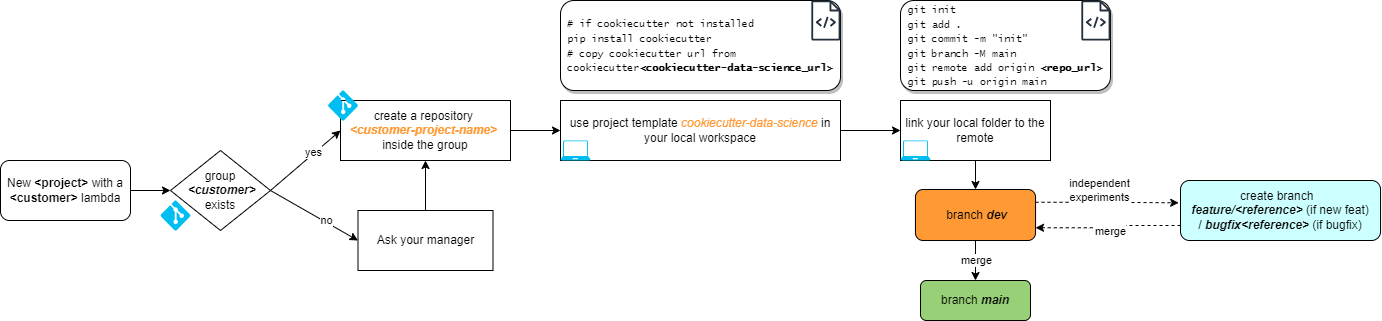

The diagram above was exported from draw.io. Its source (the exported page's mxGraphModel, read from the mxfile embedded in the PNG):
<mxGraphModel dx="1379" dy="745" grid="1" gridSize="10" guides="1" tooltips="1" connect="1" arrows="1" fold="1" page="1" pageScale="1" pageWidth="2336" pageHeight="1654" math="0" shadow="0">
  <root>
    <mxCell id="0" />
    <mxCell id="1" parent="0" />
    <mxCell id="RTWtIBDPe_BRNrza61l3-53" style="edgeStyle=orthogonalEdgeStyle;rounded=0;orthogonalLoop=1;jettySize=auto;html=1;" edge="1" parent="1" source="RTWtIBDPe_BRNrza61l3-1" target="RTWtIBDPe_BRNrza61l3-2">
      <mxGeometry relative="1" as="geometry" />
    </mxCell>
    <mxCell id="RTWtIBDPe_BRNrza61l3-1" value="New &lt;b&gt;&amp;lt;project&amp;gt;&lt;/b&gt; with a &lt;b&gt;&amp;lt;customer&amp;gt; &lt;/b&gt;lambda" style="rounded=1;whiteSpace=wrap;html=1;" vertex="1" parent="1">
      <mxGeometry x="310" y="210" width="130" height="60" as="geometry" />
    </mxCell>
    <mxCell id="RTWtIBDPe_BRNrza61l3-4" style="edgeStyle=none;rounded=0;orthogonalLoop=1;jettySize=auto;html=1;exitX=1;exitY=0.5;exitDx=0;exitDy=0;entryX=0;entryY=0.5;entryDx=0;entryDy=0;" edge="1" parent="1" source="RTWtIBDPe_BRNrza61l3-2" target="RTWtIBDPe_BRNrza61l3-10">
      <mxGeometry relative="1" as="geometry">
        <mxPoint x="650" y="190" as="targetPoint" />
      </mxGeometry>
    </mxCell>
    <mxCell id="RTWtIBDPe_BRNrza61l3-5" value="yes" style="edgeLabel;html=1;align=center;verticalAlign=middle;resizable=0;points=[];" vertex="1" connectable="0" parent="RTWtIBDPe_BRNrza61l3-4">
      <mxGeometry x="0.2451" y="2" relative="1" as="geometry">
        <mxPoint as="offset" />
      </mxGeometry>
    </mxCell>
    <mxCell id="RTWtIBDPe_BRNrza61l3-6" style="edgeStyle=none;rounded=0;orthogonalLoop=1;jettySize=auto;html=1;exitX=1;exitY=0.5;exitDx=0;exitDy=0;entryX=0;entryY=0.5;entryDx=0;entryDy=0;" edge="1" parent="1" source="RTWtIBDPe_BRNrza61l3-2" target="RTWtIBDPe_BRNrza61l3-8">
      <mxGeometry relative="1" as="geometry">
        <mxPoint x="650" y="300" as="targetPoint" />
        <mxPoint x="570" y="280" as="sourcePoint" />
      </mxGeometry>
    </mxCell>
    <mxCell id="RTWtIBDPe_BRNrza61l3-7" value="no" style="edgeLabel;html=1;align=center;verticalAlign=middle;resizable=0;points=[];" vertex="1" connectable="0" parent="RTWtIBDPe_BRNrza61l3-6">
      <mxGeometry x="0.2451" y="2" relative="1" as="geometry">
        <mxPoint as="offset" />
      </mxGeometry>
    </mxCell>
    <mxCell id="RTWtIBDPe_BRNrza61l3-11" style="edgeStyle=none;rounded=0;orthogonalLoop=1;jettySize=auto;html=1;exitX=0.5;exitY=0;exitDx=0;exitDy=0;entryX=0.5;entryY=1;entryDx=0;entryDy=0;" edge="1" parent="1" source="RTWtIBDPe_BRNrza61l3-8" target="RTWtIBDPe_BRNrza61l3-10">
      <mxGeometry relative="1" as="geometry" />
    </mxCell>
    <mxCell id="RTWtIBDPe_BRNrza61l3-8" value="Ask your manager" style="rounded=0;whiteSpace=wrap;html=1;" vertex="1" parent="1">
      <mxGeometry x="667.5" y="260" width="135" height="60" as="geometry" />
    </mxCell>
    <mxCell id="RTWtIBDPe_BRNrza61l3-17" style="edgeStyle=none;rounded=0;orthogonalLoop=1;jettySize=auto;html=1;exitX=1;exitY=0.5;exitDx=0;exitDy=0;entryX=0;entryY=0.5;entryDx=0;entryDy=0;" edge="1" parent="1" source="RTWtIBDPe_BRNrza61l3-10" target="RTWtIBDPe_BRNrza61l3-16">
      <mxGeometry relative="1" as="geometry" />
    </mxCell>
    <mxCell id="RTWtIBDPe_BRNrza61l3-19" style="edgeStyle=none;rounded=0;orthogonalLoop=1;jettySize=auto;html=1;exitX=1;exitY=0.5;exitDx=0;exitDy=0;" edge="1" parent="1" source="RTWtIBDPe_BRNrza61l3-16" target="RTWtIBDPe_BRNrza61l3-18">
      <mxGeometry relative="1" as="geometry" />
    </mxCell>
    <mxCell id="RTWtIBDPe_BRNrza61l3-23" value="" style="group" vertex="1" connectable="0" parent="1">
      <mxGeometry x="1210" y="50" width="210" height="90" as="geometry" />
    </mxCell>
    <mxCell id="RTWtIBDPe_BRNrza61l3-22" value="&lt;div style=&quot;text-align: justify;&quot;&gt;&lt;font style=&quot;font-size: 10px;&quot; face=&quot;Lucida Console&quot;&gt;&lt;span style=&quot;background-color: initial;&quot;&gt;git init&lt;/span&gt;&lt;br&gt;&lt;/font&gt;&lt;/div&gt;&lt;div style=&quot;text-align: justify;&quot;&gt;&lt;font style=&quot;font-size: 10px;&quot; face=&quot;Lucida Console&quot;&gt;git add .&lt;/font&gt;&lt;/div&gt;&lt;div style=&quot;text-align: justify;&quot;&gt;&lt;font style=&quot;font-size: 10px;&quot; face=&quot;Lucida Console&quot;&gt;git commit -m &quot;init&quot;&lt;/font&gt;&lt;/div&gt;&lt;div style=&quot;text-align: justify;&quot;&gt;&lt;font style=&quot;font-size: 10px;&quot; face=&quot;Lucida Console&quot;&gt;git branch -M main&lt;/font&gt;&lt;/div&gt;&lt;div style=&quot;text-align: justify;&quot;&gt;&lt;font style=&quot;font-size: 10px;&quot; face=&quot;Lucida Console&quot;&gt;git remote add origin &lt;b&gt;&amp;lt;repo_url&amp;gt;&lt;/b&gt;&lt;/font&gt;&lt;/div&gt;&lt;div style=&quot;text-align: justify;&quot;&gt;&lt;font style=&quot;font-size: 10px;&quot; face=&quot;Lucida Console&quot;&gt;git push -u origin main&lt;/font&gt;&lt;/div&gt;" style="rounded=1;whiteSpace=wrap;html=1;shadow=1;" vertex="1" parent="RTWtIBDPe_BRNrza61l3-23">
      <mxGeometry width="210" height="90" as="geometry" />
    </mxCell>
    <mxCell id="RTWtIBDPe_BRNrza61l3-21" value="" style="sketch=0;outlineConnect=0;fontColor=#232F3E;gradientColor=none;fillColor=#232F3D;strokeColor=none;dashed=0;verticalLabelPosition=bottom;verticalAlign=top;align=center;html=1;fontSize=12;fontStyle=0;aspect=fixed;pointerEvents=1;shape=mxgraph.aws4.source_code;" vertex="1" parent="RTWtIBDPe_BRNrza61l3-23">
      <mxGeometry x="180.76999999999998" width="29.23" height="40" as="geometry" />
    </mxCell>
    <mxCell id="RTWtIBDPe_BRNrza61l3-28" value="" style="group" vertex="1" connectable="0" parent="1">
      <mxGeometry x="920" y="50" width="230.00285714285715" height="90" as="geometry" />
    </mxCell>
    <mxCell id="RTWtIBDPe_BRNrza61l3-25" value="&lt;div style=&quot;text-align: justify;&quot;&gt;&lt;font face=&quot;Lucida Console&quot;&gt;&lt;span style=&quot;font-size: 10px;&quot;&gt;# if cookiecutter not installed&lt;/span&gt;&lt;/font&gt;&lt;/div&gt;&lt;div style=&quot;text-align: justify;&quot;&gt;&lt;font style=&quot;font-size: 10px;&quot; face=&quot;Lucida Console&quot;&gt;pip install cookiecutter&lt;/font&gt;&lt;/div&gt;&lt;div style=&quot;text-align: justify;&quot;&gt;&lt;font style=&quot;font-size: 10px;&quot; face=&quot;Lucida Console&quot;&gt;# copy cookiecutter url from&amp;nbsp;&lt;/font&gt;&lt;/div&gt;&lt;div style=&quot;text-align: justify;&quot;&gt;&lt;font face=&quot;Lucida Console&quot;&gt;&lt;span style=&quot;font-size: 10px;&quot;&gt;cookiecutter&lt;b&gt;&amp;lt;cookiecutter-data-science_url&amp;gt;&lt;/b&gt;&lt;br&gt;&lt;/span&gt;&lt;/font&gt;&lt;/div&gt;" style="rounded=1;whiteSpace=wrap;html=1;shadow=1;" vertex="1" parent="RTWtIBDPe_BRNrza61l3-28">
      <mxGeometry x="-50" width="280" height="90" as="geometry" />
    </mxCell>
    <mxCell id="RTWtIBDPe_BRNrza61l3-20" value="" style="sketch=0;outlineConnect=0;fontColor=#232F3E;gradientColor=none;fillColor=#232F3D;strokeColor=none;dashed=0;verticalLabelPosition=bottom;verticalAlign=top;align=center;html=1;fontSize=12;fontStyle=0;aspect=fixed;pointerEvents=1;shape=mxgraph.aws4.source_code;" vertex="1" parent="RTWtIBDPe_BRNrza61l3-28">
      <mxGeometry x="200.77285714285716" width="29.23" height="40" as="geometry" />
    </mxCell>
    <mxCell id="RTWtIBDPe_BRNrza61l3-36" value="" style="group" vertex="1" connectable="0" parent="1">
      <mxGeometry x="470" y="200" width="110" height="80" as="geometry" />
    </mxCell>
    <mxCell id="RTWtIBDPe_BRNrza61l3-2" value="group&lt;br&gt;&lt;b&gt;&lt;i&gt;&amp;nbsp;&amp;lt;customer&amp;gt;&lt;br&gt;&lt;/i&gt;&lt;/b&gt;exists" style="rhombus;whiteSpace=wrap;html=1;" vertex="1" parent="RTWtIBDPe_BRNrza61l3-36">
      <mxGeometry x="10" width="100" height="80" as="geometry" />
    </mxCell>
    <mxCell id="RTWtIBDPe_BRNrza61l3-29" value="" style="verticalLabelPosition=bottom;html=1;verticalAlign=top;align=center;strokeColor=none;fillColor=#00BEF2;shape=mxgraph.azure.git_repository;" vertex="1" parent="RTWtIBDPe_BRNrza61l3-36">
      <mxGeometry y="50" width="30" height="30" as="geometry" />
    </mxCell>
    <mxCell id="RTWtIBDPe_BRNrza61l3-37" value="" style="group" vertex="1" connectable="0" parent="1">
      <mxGeometry x="637.5" y="140" width="182.5" height="70" as="geometry" />
    </mxCell>
    <mxCell id="RTWtIBDPe_BRNrza61l3-10" value="create a repository&amp;nbsp;&lt;br&gt;&lt;b style=&quot;border-color: var(--border-color);&quot;&gt;&lt;i style=&quot;border-color: var(--border-color);&quot;&gt;&lt;font style=&quot;border-color: var(--border-color);&quot; color=&quot;#ff9933&quot;&gt;&amp;lt;customer-project-name&amp;gt;&lt;/font&gt;&lt;/i&gt;&lt;/b&gt;&amp;nbsp;&lt;br&gt;inside the group" style="rounded=0;whiteSpace=wrap;html=1;" vertex="1" parent="RTWtIBDPe_BRNrza61l3-37">
      <mxGeometry x="12.5" y="10" width="170" height="60" as="geometry" />
    </mxCell>
    <mxCell id="RTWtIBDPe_BRNrza61l3-33" value="" style="verticalLabelPosition=bottom;html=1;verticalAlign=top;align=center;strokeColor=none;fillColor=#00BEF2;shape=mxgraph.azure.git_repository;" vertex="1" parent="RTWtIBDPe_BRNrza61l3-37">
      <mxGeometry width="30" height="30" as="geometry" />
    </mxCell>
    <mxCell id="RTWtIBDPe_BRNrza61l3-38" value="" style="group" vertex="1" connectable="0" parent="1">
      <mxGeometry x="870" y="150" width="280" height="60" as="geometry" />
    </mxCell>
    <mxCell id="RTWtIBDPe_BRNrza61l3-16" value="use project template&amp;nbsp;&lt;i&gt;&lt;font color=&quot;#ff9933&quot;&gt;cookiecutter-data-science&lt;/font&gt;&lt;/i&gt; in your local workspace" style="rounded=0;whiteSpace=wrap;html=1;" vertex="1" parent="RTWtIBDPe_BRNrza61l3-38">
      <mxGeometry width="280" height="60" as="geometry" />
    </mxCell>
    <mxCell id="RTWtIBDPe_BRNrza61l3-34" value="" style="verticalLabelPosition=bottom;html=1;verticalAlign=top;align=center;strokeColor=none;fillColor=#00BEF2;shape=mxgraph.azure.laptop;pointerEvents=1;" vertex="1" parent="RTWtIBDPe_BRNrza61l3-38">
      <mxGeometry y="40" width="30" height="20" as="geometry" />
    </mxCell>
    <mxCell id="RTWtIBDPe_BRNrza61l3-39" value="" style="group" vertex="1" connectable="0" parent="1">
      <mxGeometry x="1210" y="150" width="150" height="60" as="geometry" />
    </mxCell>
    <mxCell id="RTWtIBDPe_BRNrza61l3-18" value="link your local folder to the remote" style="rounded=0;whiteSpace=wrap;html=1;" vertex="1" parent="RTWtIBDPe_BRNrza61l3-39">
      <mxGeometry width="150" height="60" as="geometry" />
    </mxCell>
    <mxCell id="RTWtIBDPe_BRNrza61l3-35" value="" style="verticalLabelPosition=bottom;html=1;verticalAlign=top;align=center;strokeColor=none;fillColor=#00BEF2;shape=mxgraph.azure.laptop;pointerEvents=1;" vertex="1" parent="RTWtIBDPe_BRNrza61l3-39">
      <mxGeometry y="40" width="30" height="20" as="geometry" />
    </mxCell>
    <mxCell id="RTWtIBDPe_BRNrza61l3-56" style="edgeStyle=orthogonalEdgeStyle;rounded=0;orthogonalLoop=1;jettySize=auto;html=1;exitX=1;exitY=0.25;exitDx=0;exitDy=0;entryX=-0.009;entryY=0.372;entryDx=0;entryDy=0;shadow=0;dashed=1;entryPerimeter=0;" edge="1" parent="1" source="RTWtIBDPe_BRNrza61l3-44" target="RTWtIBDPe_BRNrza61l3-55">
      <mxGeometry relative="1" as="geometry" />
    </mxCell>
    <mxCell id="RTWtIBDPe_BRNrza61l3-61" value="independent &lt;br&gt;experiments" style="edgeLabel;html=1;align=center;verticalAlign=middle;resizable=0;points=[];" vertex="1" connectable="0" parent="RTWtIBDPe_BRNrza61l3-56">
      <mxGeometry x="-0.2638" y="-2" relative="1" as="geometry">
        <mxPoint x="10" y="-14" as="offset" />
      </mxGeometry>
    </mxCell>
    <mxCell id="RTWtIBDPe_BRNrza61l3-44" value="&amp;nbsp;branch&amp;nbsp;&lt;b style=&quot;border-color: var(--border-color);&quot;&gt;&lt;i style=&quot;border-color: var(--border-color);&quot;&gt;dev&lt;/i&gt;&lt;/b&gt;" style="rounded=1;whiteSpace=wrap;html=1;fillColor=#FF9933;" vertex="1" parent="1">
      <mxGeometry x="1224.96" y="239" width="120.08" height="51" as="geometry" />
    </mxCell>
    <mxCell id="RTWtIBDPe_BRNrza61l3-46" value="branch&amp;nbsp;&lt;b style=&quot;font-style: italic;&quot;&gt;main&lt;/b&gt;" style="rounded=1;whiteSpace=wrap;html=1;fillColor=#97D077;" vertex="1" parent="1">
      <mxGeometry x="1230" y="330" width="110" height="40" as="geometry" />
    </mxCell>
    <mxCell id="RTWtIBDPe_BRNrza61l3-52" style="edgeStyle=orthogonalEdgeStyle;rounded=0;orthogonalLoop=1;jettySize=auto;html=1;exitX=0.5;exitY=1;exitDx=0;exitDy=0;" edge="1" parent="1" source="RTWtIBDPe_BRNrza61l3-18" target="RTWtIBDPe_BRNrza61l3-44">
      <mxGeometry relative="1" as="geometry" />
    </mxCell>
    <mxCell id="RTWtIBDPe_BRNrza61l3-55" value="&lt;br&gt;create branch&amp;nbsp;&amp;nbsp;&lt;br&gt;&lt;i style=&quot;font-weight: bold;&quot;&gt;feature/&amp;lt;reference&amp;gt;&amp;nbsp;&lt;/i&gt;(if new feat) /&amp;nbsp;&lt;i style=&quot;border-color: var(--border-color); font-weight: bold;&quot;&gt;bugfix&amp;lt;reference&amp;gt;&amp;nbsp;&lt;/i&gt;(if bugfix)&lt;br&gt;&amp;nbsp;" style="rounded=1;whiteSpace=wrap;html=1;fillColor=#CCFFFF;" vertex="1" parent="1">
      <mxGeometry x="1490" y="230" width="200.05" height="60" as="geometry" />
    </mxCell>
    <mxCell id="RTWtIBDPe_BRNrza61l3-65" style="edgeStyle=orthogonalEdgeStyle;rounded=0;orthogonalLoop=1;jettySize=auto;html=1;exitX=0.5;exitY=1;exitDx=0;exitDy=0;entryX=0.5;entryY=0;entryDx=0;entryDy=0;" edge="1" parent="1" source="RTWtIBDPe_BRNrza61l3-44" target="RTWtIBDPe_BRNrza61l3-46">
      <mxGeometry relative="1" as="geometry">
        <mxPoint x="1320" y="304" as="sourcePoint" />
        <mxPoint x="1320" y="334" as="targetPoint" />
      </mxGeometry>
    </mxCell>
    <mxCell id="RTWtIBDPe_BRNrza61l3-66" value="merge" style="edgeLabel;html=1;align=center;verticalAlign=middle;resizable=0;points=[];" vertex="1" connectable="0" parent="RTWtIBDPe_BRNrza61l3-65">
      <mxGeometry x="0.0939" y="-2" relative="1" as="geometry">
        <mxPoint x="2" y="-2" as="offset" />
      </mxGeometry>
    </mxCell>
    <mxCell id="RTWtIBDPe_BRNrza61l3-68" style="edgeStyle=orthogonalEdgeStyle;rounded=0;orthogonalLoop=1;jettySize=auto;html=1;exitX=0;exitY=0.75;exitDx=0;exitDy=0;shadow=0;dashed=1;entryX=1;entryY=0.75;entryDx=0;entryDy=0;" edge="1" parent="1" source="RTWtIBDPe_BRNrza61l3-55" target="RTWtIBDPe_BRNrza61l3-44">
      <mxGeometry relative="1" as="geometry">
        <mxPoint x="1360" y="289.61" as="sourcePoint" />
        <mxPoint x="1350" y="275" as="targetPoint" />
      </mxGeometry>
    </mxCell>
    <mxCell id="RTWtIBDPe_BRNrza61l3-69" value="merge" style="edgeLabel;html=1;align=center;verticalAlign=middle;resizable=0;points=[];" vertex="1" connectable="0" parent="RTWtIBDPe_BRNrza61l3-68">
      <mxGeometry x="-0.2638" y="-2" relative="1" as="geometry">
        <mxPoint x="-16" y="7" as="offset" />
      </mxGeometry>
    </mxCell>
  </root>
</mxGraphModel>